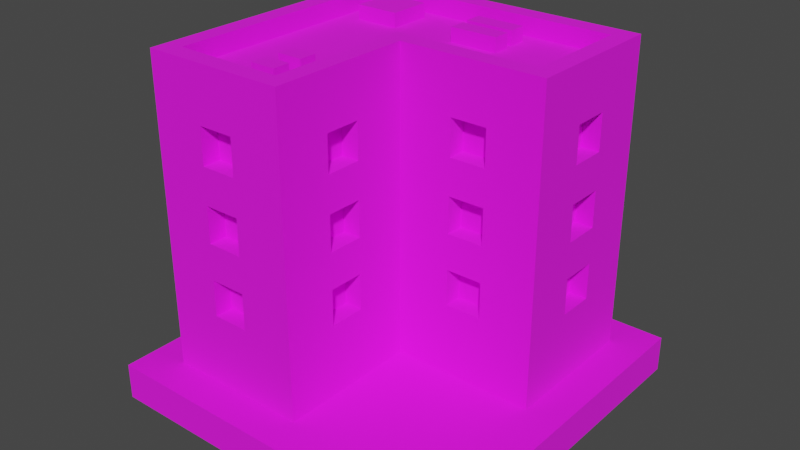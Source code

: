 # Source: Building_3_Base_Extra_Blue_.blend  (saved by Blender 3.3.6; exported with 4.5.12 LTS)
import bpy
from mathutils import Matrix  # noqa: F401  (used for matrix-valued properties, if any)

bpy.ops.wm.read_factory_settings(use_empty=True)
scene = bpy.context.scene
scene.name = 'Scene'

# ---- collections
col_collection = bpy.data.collections.new('Collection'); scene.collection.children.link(col_collection)

# ---- images (referenced by path relative to the original .blend; pixels are not part of the script)
import os
ASSET_DIR = os.environ.get("B2B_ASSET_DIR", "")  # directory of the original .blend (textures are referenced by path, not embedded)
HERE = os.path.dirname(os.path.abspath(__file__))  # packed textures are extracted next to this script under _unpacked/

def load_image(name, relpath, width, height, colorspace="sRGB"):
    """Load a texture the original file referenced (path relative to the .blend, or extracted next to this script)."""
    p = next((c for c in (os.path.join(HERE, relpath), os.path.join(ASSET_DIR, relpath)) if relpath and os.path.exists(c)), "")
    if p:
        img = bpy.data.images.load(p, check_existing=True)
        img.name = name
    else:  # same state as the original file: an image datablock whose file is absent (Cycles renders it pink)
        img = bpy.data.images.new(name, width, height)
        img.source = "FILE"
        img.filepath = "//" + (relpath or name)
    img.colorspace_settings.name = colorspace
    return img
img_color_png = load_image('Color.png', 'Color.png', 1024, 1024, 'sRGB')

# ---- materials (node trees are filled in below, after node groups)
mat_texture = bpy.data.materials.new('Texture')
mat_texture.use_transparent_shadow = False

# ---- material node trees
mat_texture.use_nodes = True; mat_texture.node_tree.nodes.clear()
_N = mat_texture.node_tree.nodes; _L = mat_texture.node_tree.links
n0 = _N.new('ShaderNodeBsdfPrincipled'); n0.name = 'Principled BSDF'; n0.location = (10, 300)
n0.distribution = 'GGX'
n0.subsurface_method = 'RANDOM_WALK_SKIN'
n0.inputs[2].default_value = 1.0
n0.inputs[3].default_value = 1.45
n0.inputs[27].default_value = (0.0, 0.0, 0.0, 1.0)
n0.inputs[28].default_value = 1.0
n1 = _N.new('ShaderNodeOutputMaterial'); n1.name = 'Material Output'; n1.location = (300, 300)
n2 = _N.new('ShaderNodeTexImage'); n2.name = 'Image Texture'; n2.location = (-280, 280)
n2.image = img_color_png
_L.new(n0.outputs[0], n1.inputs[0])
_L.new(n2.outputs[0], n0.inputs[0])
n1.is_active_output = True

# ---- world
world_world = bpy.data.worlds.new('World'); scene.world = world_world
world_world.use_nodes = True; world_world.node_tree.nodes.clear()
_N = world_world.node_tree.nodes; _L = world_world.node_tree.links
n0 = _N.new('ShaderNodeOutputWorld'); n0.name = 'World Output'; n0.location = (300, 300)
n1 = _N.new('ShaderNodeBackground'); n1.name = 'Background'; n1.location = (10, 300)
n1.inputs[0].default_value = (0.05088, 0.05088, 0.05088, 1.0)
_L.new(n1.outputs[0], n0.inputs[0])
n0.is_active_output = True
world_world.color = (0.05088, 0.05088, 0.05088)
world_world.use_sun_shadow = False
world_world.sun_shadow_jitter_overblur = 0.0

# ---- meshes
me_cube_057 = bpy.data.meshes.new('Cube.057')
me_cube_057.from_pydata([(-1.058, -1.057, 0.2645), (-0.1323, 0.9256, 1.851), (-0.1323, 0.9256, 2.115), (-0.9255, -0.9251, 2.38), (-1.058, 1.058, 0.2645), (-0.9255, 0.1324, 1.851), (0.1321, 0.9256, 1.851), (-0.9255, 0.1324, 2.115), (-0.9255, 0.9256, 2.38), (0.1321, 0.9256, 2.115), (1.057, 1.058, 0.2645), (0.9252, 0.9256, 2.38), (0.5286, 0.9256, 1.851), (-0.0001333, 1.058, 0.2645), (-0.9255, -0.132, 1.851), (0.5286, 0.9256, 2.115), (-0.9255, -0.132, 2.115), (-0.0001333, 0.9256, 2.38), (-0.0001333, -1.057, 0.2645), (0.793, 0.9256, 1.851), (0.793, 0.9256, 2.115), (-0.1323, -0.9251, 2.38), (-1.058, 0.000218, 0.2645), (-0.9255, -0.5286, 1.851), (-0.9255, -0.5286, 2.115), (-0.1323, 0.9256, 1.322), (-0.9255, 0.000218, 2.38), (-0.1323, 0.9256, 1.586), (1.057, 0.000218, 0.2645), (0.9252, 0.1324, 2.38), (0.1321, 0.9256, 1.322), (-0.9255, -0.7929, 1.851), (-0.1323, 0.1324, 2.38), (0.1321, 0.9256, 1.586), (-0.0001333, 0.000218, 0.2645), (-0.9255, -0.7929, 2.115), (-1.058, 0.000218, 2.38), (0.5286, 0.9256, 1.322), (0.5286, 0.9256, 1.586), (-1.058, 1.058, 2.38), (-0.9255, 0.1324, 1.322), (-0.0001333, 1.058, 2.38), (1.057, 1.058, 2.38), (0.793, 0.9256, 1.322), (0.793, 0.9256, 1.586), (-0.9255, 0.1324, 1.586), (-0.0001333, -1.057, 2.38), (-1.058, -1.057, 2.38), (-0.1323, -0.3964, 1.851), (0.9252, 0.6612, 1.851), (-0.1323, 0.9256, 0.7932), (0.9252, 0.6612, 2.115), (0.3964, 0.1324, 1.851), (-0.9255, -0.132, 1.322), (0.3964, 0.1324, 2.115), (0.9252, 0.3968, 1.851), (-0.1323, -0.3964, 2.115), (0.9252, 0.3968, 2.115), (-0.1323, 0.9256, 1.058), (-0.6611, -0.9251, 1.851), (0.6608, 0.1324, 1.851), (0.9252, 0.6612, 1.322), (-0.0001333, 0.000218, 2.38), (0.9252, 0.6612, 1.586), (0.6608, 0.1324, 2.115), (-0.1323, -0.6608, 1.851), (-0.1323, -0.6608, 2.115), (0.9252, 0.3968, 1.322), (-0.6611, -0.9251, 2.115), (0.9252, 0.3968, 1.586), (-0.9255, -0.132, 1.586), (0.3964, 0.1324, 1.322), (0.9252, 0.6612, 0.7932), (1.057, 0.000218, 2.38), (0.3964, 0.1324, 1.586), (0.9252, 0.6612, 1.058), (-0.1323, -0.3964, 1.322), (-0.3967, -0.9251, 1.851), (0.9252, 0.3968, 0.7932), (0.6608, 0.1324, 1.322), (-0.1323, -0.3964, 1.586), (0.9252, 0.3968, 1.058), (0.6608, 0.1324, 1.586), (-1.058, 0.000218, 2.512), (0.1321, 0.9256, 0.7932), (-0.3967, -0.9251, 2.115), (0.3964, 0.1324, 0.7932), (-0.1323, -0.6608, 1.322), (0.3964, 0.1324, 1.058), (0.1321, 0.9256, 1.058), (-1.058, 1.058, 2.512), (-0.1323, -0.6608, 1.586), (-0.6611, -0.9251, 1.322), (0.6608, 0.1324, 0.7932), (-0.9255, -0.5286, 1.322), (0.6608, 0.1324, 1.058), (-0.6611, -0.9251, 1.586), (-0.1323, -0.3964, 0.7932), (-0.1323, -0.3964, 1.058), (-0.0001333, 1.058, 2.512), (-0.9255, -0.5286, 1.586), (0.5286, 0.9256, 0.7932), (-0.1323, -0.6608, 0.7932), (-0.3967, -0.9251, 1.322), (-0.1323, -0.6608, 1.058), (1.057, 1.058, 2.512), (0.5286, 0.9256, 1.058), (-0.3967, -0.9251, 1.586), (-0.0001333, -1.057, 2.512), (-1.058, -1.057, 2.512), (-0.6611, -0.9251, 0.7932), (0.793, 0.9256, 0.7932), (-0.9255, -0.7929, 1.322), (-0.6611, -0.9251, 1.058), (0.793, 0.9256, 1.058), (-0.0001333, 0.000218, 2.512), (1.057, 0.000218, 2.512), (-0.3967, -0.9251, 0.7932), (-0.9255, -0.7929, 1.586), (-0.3967, -0.9251, 1.058), (-0.9255, 0.000218, 2.512), (-0.7933, 0.9256, 1.851), (-0.9255, 0.9256, 2.512), (-0.7933, 0.9256, 2.115), (-0.0001333, 0.9256, 2.512), (-0.9255, 0.1324, 0.7932), (-0.9255, 0.1324, 1.058), (-0.5289, 0.9256, 1.851), (0.9252, 0.9256, 2.512), (-0.5289, 0.9256, 2.115), (-0.1323, -0.9251, 2.512), (-0.9255, -0.9251, 2.512), (-0.9255, -0.132, 0.7932), (-0.7933, 0.9256, 1.322), (-0.1323, 0.1324, 2.512), (-0.7933, 0.9256, 1.586), (0.9252, 0.1324, 2.512), (-0.9255, -0.132, 1.058), (-0.5289, 0.9256, 1.322), (-0.9255, -0.5286, 0.7932), (-0.9255, -0.5286, 1.058), (-0.5289, 0.9256, 1.586), (-0.9255, -0.7929, 0.7932), (-0.9255, -0.7929, 1.058), (-0.9255, 0.7934, 1.851), (-0.7933, 0.9256, 0.7932), (-0.7933, 0.9256, 1.058), (-0.9255, 0.7934, 2.115), (-0.9255, 0.529, 1.851), (-0.9255, 0.529, 2.115), (-0.5289, 0.9256, 0.7932), (-0.9255, 0.7934, 1.322), (-0.9255, 0.7934, 1.586), (-0.5289, 0.9256, 1.058), (-0.9255, 0.529, 1.322), (-0.9255, 0.529, 1.586), (-0.9255, 0.7934, 0.7932), (-0.9255, 0.7934, 1.058), (-0.9255, 0.529, 0.7932), (-0.9255, 0.529, 1.058), (-1.058, 0.000218, 0.7932), (-1.058, 0.1324, 0.7932), (-1.058, 0.000218, 1.058), (-1.058, 0.1324, 1.058), (-1.058, 0.000218, 1.322), (-1.058, 0.1324, 1.322), (-1.058, 0.000218, 1.586), (-1.058, 0.1324, 1.586), (-1.058, 0.000218, 1.851), (-1.058, 0.1324, 1.851), (-1.058, 0.529, 1.851), (-1.058, 0.1324, 2.115), (-1.058, 0.529, 2.115), (-1.058, 0.7934, 1.851), (-1.058, 0.7934, 2.115), (-1.058, 0.529, 1.322), (-1.058, 0.529, 1.322), (-1.058, 0.529, 1.586), (-1.058, 0.000218, 2.115), (-1.058, 0.529, 0.7932), (-1.058, 0.529, 1.058), (-1.058, 0.7934, 1.586), (-1.058, 0.7934, 0.7932), (-1.058, 0.7934, 1.058), (-1.058, 0.7934, 1.322), (-1.058, -0.7929, 0.7932), (-1.058, -0.7929, 1.058), (-1.058, -0.7929, 1.322), (-1.058, -0.7929, 1.851), (-1.058, -0.7929, 1.586), (-1.058, -0.7929, 2.115), (-1.058, -0.5286, 1.322), (-1.058, -0.132, 2.115), (-1.058, -0.5286, 1.851), (-1.058, -0.5286, 2.115), (-1.058, -0.5286, 1.586), (-1.058, -0.5286, 0.7932), (-1.058, -0.132, 1.058), (-1.058, -0.132, 1.322), (-1.058, -0.5286, 1.058), (-1.058, -0.132, 0.7932), (-1.058, -0.132, 1.851), (-1.058, -0.132, 1.586), (-0.0001333, 1.058, 0.7932), (0.1321, 1.058, 0.7932), (-0.0001333, 1.058, 1.058), (0.1321, 1.058, 1.058), (-0.0001333, 1.058, 1.322), (0.1321, 1.058, 1.322), (-0.0001333, 1.058, 1.586), (0.1321, 1.058, 1.586), (-0.0001333, 1.058, 1.851), (0.1321, 1.058, 1.851), (-0.0001333, 1.058, 2.115), (0.5286, 1.058, 1.322), (0.5286, 1.058, 2.115), (0.1321, 1.058, 2.115), (0.6608, 1.058, 1.851), (0.6608, 1.058, 1.586), (0.793, 1.058, 1.851), (0.793, 1.058, 2.115), (0.5286, 1.058, 1.586), (0.5286, 1.058, 1.851), (0.5286, 1.058, 0.7932), (0.5286, 1.058, 1.058), (0.6608, 1.058, 1.058), (0.6608, 1.058, 1.322), (0.793, 1.058, 1.322), (0.793, 1.058, 1.586), (0.793, 1.058, 0.7932), (0.793, 1.058, 1.058), (-0.7933, 1.058, 0.7932), (-0.7933, 1.058, 1.058), (-0.7933, 1.058, 1.322), (-0.7933, 1.058, 1.851), (-0.7933, 1.058, 1.586), (-0.7933, 1.058, 2.115), (-0.5289, 1.058, 1.322), (-0.1323, 1.058, 2.115), (-0.5289, 1.058, 1.851), (-0.5289, 1.058, 2.115), (-0.5289, 1.058, 1.586), (-0.5289, 1.058, 0.7932), (-0.1323, 1.058, 1.058), (-0.1323, 1.058, 1.322), (-0.5289, 1.058, 1.058), (-0.1323, 1.058, 0.7932), (-0.1323, 1.058, 1.851), (-0.1323, 1.058, 1.586), (-0.6611, -1.057, 1.586), (-0.6611, -1.057, 1.851), (-0.6611, -1.057, 2.115), (-0.3967, -1.057, 1.058), (-0.3967, -1.057, 1.322), (-0.3967, -1.057, 1.851), (-0.3967, -1.057, 1.586), (-0.3967, -1.057, 2.115), (-0.6611, -1.057, 0.7932), (-0.6611, -1.057, 1.058), (-0.6611, -1.057, 1.322), (-0.3967, -1.057, 0.7932), (-0.0001333, -0.6608, 0.7932), (-0.0001333, -0.6608, 1.058), (-0.0001333, -0.6608, 1.322), (-0.0001333, -0.3964, 0.7932), (-0.0001333, -0.6608, 1.586), (-0.0001333, -0.6608, 1.851), (-0.0001333, -0.6608, 2.115), (-0.0001333, -0.3964, 1.058), (-0.0001333, -0.3964, 1.322), (-0.0001333, -0.3964, 1.851), (-0.0001333, -0.3964, 1.586), (-0.0001333, -0.3964, 2.115), (0.3964, 0.000218, 0.7932), (0.6608, 0.000218, 1.322), (0.6608, 0.000218, 0.7932), (0.6608, 0.000218, 1.058), (0.3964, 0.000218, 1.058), (0.3964, 0.000218, 1.322), (0.3964, 0.000218, 1.586), (0.3964, 0.000218, 1.851), (0.3964, 0.000218, 2.115), (0.6608, 0.000218, 2.115), (0.6608, 0.000218, 1.586), (0.6608, 0.000218, 1.851), (1.057, 0.3968, 1.586), (1.057, 0.3968, 1.851), (1.057, 0.3968, 2.115), (1.057, 0.6612, 1.058), (1.057, 0.6612, 1.322), (1.057, 0.6612, 1.851), (1.057, 0.6612, 1.586), (1.057, 0.6612, 2.115), (1.057, 0.3968, 0.7932), (1.057, 0.3968, 1.058), (1.057, 0.3968, 1.322), (1.057, 0.6612, 0.7932), (-0.2869, -0.7914, 2.35), (-0.2869, -0.7914, 2.482), (-0.4719, -0.7914, 2.35), (-0.4719, -0.7914, 2.482), (-0.2869, -0.6645, 2.35), (-0.2869, -0.6645, 2.482), (-0.4719, -0.6645, 2.35), (-0.4719, -0.6645, 2.482), (-0.2869, -0.5698, 2.35), (-0.2869, -0.5698, 2.482), (-0.4719, -0.5698, 2.35), (-0.4719, -0.5698, 2.482), (-0.2869, -0.4429, 2.35), (-0.2869, -0.4429, 2.482), (-0.4719, -0.4429, 2.35), (-0.4719, -0.4429, 2.482), (0.3485, 0.6864, 2.35), (0.3485, 0.6864, 2.482), (-0.003395, 0.6864, 2.35), (-0.003395, 0.6864, 2.482), (0.3485, 0.8133, 2.35), (0.3485, 0.8133, 2.482), (-0.003395, 0.8133, 2.35), (-0.003395, 0.8133, 2.482), (0.3537, 0.5053, 2.35), (0.3537, 0.5053, 2.482), (0.001831, 0.5053, 2.35), (0.001831, 0.5053, 2.482), (0.3537, 0.6322, 2.35), (0.3537, 0.6322, 2.482), (0.001831, 0.6322, 2.35), (0.001831, 0.6322, 2.482), (-0.4681, 0.5101, 2.35), (-0.4681, 0.5101, 2.482), (-0.7883, 0.5101, 2.35), (-0.7883, 0.5101, 2.482), (-0.4681, 0.8235, 2.35), (-0.4681, 0.8235, 2.482), (-0.7883, 0.8235, 2.35), (-0.7883, 0.8235, 2.482), (1.322, 1.322, 0.2644), (1.322, 1.322, 0.0), (1.322, -1.322, 0.2644), (1.322, -1.322, 0.0), (-1.322, 1.322, 0.2644), (-1.322, 1.322, 0.0), (-1.322, -1.322, 0.2644), (-1.322, -1.322, 0.0)], [], [(170, 173, 174, 39, 4, 22, 160, 161, 163, 162, 164, 165, 175, 176, 180, 179, 182, 183, 184, 181, 177), (36, 39, 174, 172, 170, 177, 175, 165, 167, 166, 168, 169, 171, 178), (180, 176, 184, 183), (228, 218, 217, 219, 220, 42, 10, 13, 203, 204, 206, 205, 207, 208, 210, 221, 214, 226, 225, 224, 223, 229, 230, 227), (222, 217, 218, 221, 210, 209, 211, 212, 216, 213, 41, 42, 220, 215), (230, 225, 226, 227), (255, 254, 250, 249), (250, 251, 47, 0, 18, 46, 256, 254, 255, 253, 252, 260, 257, 258, 259, 249), (259, 258, 252, 253), (256, 46, 47, 251), (280, 281, 62, 34, 28, 73, 282, 284, 283, 274, 276, 275, 273, 277, 278, 279), (282, 73, 62, 281), (278, 277, 276, 274), (283, 284, 280, 279), (263, 262, 268, 269), (266, 265, 271, 270), (266, 267, 46, 18, 34, 62, 272, 270, 271, 269, 268, 264, 261, 262, 263, 265), (272, 62, 46, 267), (234, 239, 240, 236, 39, 41, 213, 238, 247, 211, 209, 248, 244, 207, 205, 243, 246, 242, 245, 232, 233, 237, 241, 235), (246, 203, 13, 4, 39, 236, 234, 235, 233, 232, 231, 242), (286, 285, 291, 290), (73, 28, 10, 42, 292, 290, 291, 289, 288, 296, 293, 294, 295, 285, 286, 287), (288, 289, 295, 294), (292, 42, 73, 287), (200, 160, 22, 0, 47, 190, 188, 189, 187, 186, 185, 196), (162, 197, 200, 196, 199, 186, 187, 191, 195, 189, 188, 193, 194, 190, 47, 36, 178, 192, 201, 168, 166, 202, 198, 164), (32, 29, 11, 17, 8, 26, 3, 21), (90, 83, 109, 131, 120, 122), (29, 32, 134, 136), (41, 39, 90, 99), (134, 130, 108, 115), (11, 29, 136, 128), (130, 131, 109, 108), (36, 47, 109, 83), (39, 36, 83, 90), (124, 122, 8, 17, 11, 128), (128, 136, 116, 105), (136, 134, 115, 116), (99, 90, 122, 124, 128, 105), (73, 42, 105, 116), (46, 62, 115, 108), (42, 41, 99, 105), (21, 3, 131, 130), (62, 73, 116, 115), (32, 21, 130, 134), (47, 46, 108, 109), (120, 131, 3, 26, 8, 122), (5, 7, 171, 169), (5, 14, 16, 7), (16, 14, 201, 192), (168, 201, 14, 5, 169), (178, 171, 7, 16, 192), (23, 24, 194, 193), (23, 31, 35, 24), (35, 31, 188, 190), (31, 23, 193, 188), (24, 35, 190, 194), (40, 45, 167, 165), (40, 53, 70, 45), (70, 53, 198, 202), (164, 198, 53, 40, 165), (166, 167, 45, 70, 202), (94, 100, 195, 191), (94, 112, 118, 100), (118, 112, 187, 189), (112, 94, 191, 187), (100, 118, 189, 195), (125, 126, 163, 161), (125, 132, 137, 126), (137, 132, 200, 197), (160, 200, 132, 125, 161), (162, 163, 126, 137, 197), (139, 140, 199, 196), (139, 142, 143, 140), (143, 142, 185, 186), (185, 142, 139, 196), (140, 143, 186, 199), (144, 147, 174, 173), (144, 148, 149, 147), (149, 148, 170, 172), (148, 144, 173, 170), (147, 149, 172, 174), (151, 152, 181, 184), (151, 154, 155, 152), (155, 154, 175, 177), (176, 175, 154, 151, 184), (152, 155, 177, 181), (156, 157, 183, 182), (156, 158, 159, 157), (159, 158, 179, 180), (158, 156, 182, 179), (157, 159, 180, 183), (238, 2, 1, 247), (212, 6, 9, 216), (6, 1, 2, 9), (247, 1, 6, 212, 211), (213, 216, 9, 2, 238), (215, 15, 12, 222), (219, 19, 20, 220), (19, 12, 15, 20), (222, 12, 19, 219, 217), (20, 15, 215, 220), (248, 27, 25, 244), (208, 30, 33, 210), (30, 25, 27, 33), (244, 25, 30, 208, 207), (209, 210, 33, 27, 248), (221, 38, 37, 214), (227, 43, 44, 228), (43, 37, 38, 44), (214, 37, 43, 227, 226), (218, 228, 44, 38, 221), (243, 58, 50, 246), (204, 84, 89, 206), (84, 50, 58, 89), (246, 50, 84, 204, 203), (205, 206, 89, 58, 243), (224, 106, 101, 223), (229, 111, 114, 230), (111, 101, 106, 114), (223, 101, 111, 229), (225, 230, 114, 106, 224), (236, 123, 121, 234), (239, 127, 129, 240), (127, 121, 123, 129), (234, 121, 127, 239), (129, 123, 236, 240), (235, 135, 133, 233), (237, 138, 141, 241), (138, 133, 135, 141), (233, 133, 138, 237), (141, 135, 235, 241), (232, 146, 145, 231), (242, 150, 153, 245), (150, 145, 146, 153), (231, 145, 150, 242), (153, 146, 232, 245), (59, 68, 251, 250), (59, 77, 85, 68), (85, 77, 254, 256), (254, 77, 59, 250), (251, 68, 85, 256), (92, 96, 249, 259), (92, 103, 107, 96), (107, 103, 253, 255), (253, 103, 92, 259), (249, 96, 107, 255), (110, 113, 258, 257), (110, 117, 119, 113), (119, 117, 260, 252), (260, 117, 110, 257), (258, 113, 119, 252), (272, 56, 48, 270), (266, 65, 66, 267), (65, 48, 56, 66), (270, 48, 65, 266), (267, 66, 56, 272), (271, 80, 76, 269), (263, 87, 91, 265), (87, 76, 80, 91), (269, 76, 87, 263), (265, 91, 80, 271), (268, 98, 97, 264), (261, 102, 104, 262), (102, 97, 98, 104), (264, 97, 102, 261), (262, 104, 98, 268), (52, 54, 281, 280), (52, 60, 64, 54), (64, 60, 284, 282), (284, 60, 52, 280), (281, 54, 64, 282), (71, 74, 279, 278), (71, 79, 82, 74), (82, 79, 274, 283), (274, 79, 71, 278), (279, 74, 82, 283), (86, 88, 277, 273), (86, 93, 95, 88), (95, 93, 275, 276), (275, 93, 86, 273), (88, 95, 276, 277), (292, 51, 49, 290), (286, 55, 57, 287), (55, 49, 51, 57), (290, 49, 55, 286), (287, 57, 51, 292), (291, 63, 61, 289), (295, 67, 69, 285), (67, 61, 63, 69), (289, 61, 67, 295), (285, 69, 63, 291), (288, 75, 72, 296), (293, 78, 81, 294), (78, 72, 75, 81), (296, 72, 78, 293), (294, 81, 75, 288), (297, 298, 300, 299), (299, 300, 304, 303), (303, 304, 302, 301), (301, 302, 298, 297), (304, 300, 298, 302), (305, 306, 308, 307), (307, 308, 312, 311), (311, 312, 310, 309), (309, 310, 306, 305), (312, 308, 306, 310), (313, 314, 316, 315), (315, 316, 320, 319), (319, 320, 318, 317), (317, 318, 314, 313), (320, 316, 314, 318), (321, 322, 324, 323), (323, 324, 328, 327), (327, 328, 326, 325), (325, 326, 322, 321), (328, 324, 322, 326), (329, 330, 332, 331), (331, 332, 336, 335), (335, 336, 334, 333), (333, 334, 330, 329), (336, 332, 330, 334), (337, 341, 343, 339), (340, 339, 343, 344), (344, 343, 341, 342), (338, 337, 339, 340), (342, 341, 337, 338)])
_uv = me_cube_057.uv_layers.new(name='UVMap')
_uv.uv.foreach_set('vector', [0.583, 0.9061, 0.583, 0.9061, 0.5831, 0.9061, 0.5831, 0.9061, 0.5829, 0.9061, 0.5829, 0.906, 0.583, 0.906, 0.583, 0.906, 0.583, 0.906, 0.583, 0.906, 0.583, 0.906, 0.583, 0.906, 0.583, 0.9061, 0.583, 0.9061, 0.583, 0.9061, 0.583, 0.9061, 0.583, 0.9061, 0.583, 0.9061, 0.583, 0.9061, 0.583, 0.9061, 0.583, 0.9061, 0.5831, 0.906, 0.5831, 0.9061, 0.5831, 0.9061, 0.5831, 0.9061, 0.583, 0.9061, 0.583, 0.9061, 0.583, 0.9061, 0.583, 0.906, 0.583, 0.906, 0.583, 0.906, 0.583, 0.906, 0.583, 0.906, 0.5831, 0.906, 0.5831, 0.906, 0.583, 0.9061, 0.583, 0.9061, 0.583, 0.9061, 0.583, 0.9061, 0.583, 0.9062, 0.583, 0.9062, 0.583, 0.9062, 0.583, 0.9062, 0.5831, 0.9062, 0.5831, 0.9062, 0.5829, 0.9062, 0.5829, 0.9062, 0.583, 0.9062, 0.583, 0.9062, 0.583, 0.9062, 0.583, 0.9062, 0.583, 0.9062, 0.583, 0.9062, 0.583, 0.9062, 0.583, 0.9062, 0.583, 0.9062, 0.583, 0.9062, 0.583, 0.9062, 0.583, 0.9062, 0.583, 0.9062, 0.583, 0.9062, 0.583, 0.9062, 0.583, 0.9062, 0.583, 0.9062, 0.583, 0.9062, 0.583, 0.9062, 0.583, 0.9062, 0.583, 0.9062, 0.583, 0.9062, 0.583, 0.9062, 0.583, 0.9062, 0.5831, 0.9062, 0.5831, 0.9062, 0.5831, 0.9062, 0.5831, 0.9062, 0.5831, 0.9062, 0.5831, 0.9062, 0.583, 0.9062, 0.583, 0.9062, 0.583, 0.9062, 0.583, 0.9062, 0.583, 0.9065, 0.583, 0.9065, 0.583, 0.9065, 0.583, 0.9065, 0.583, 0.9065, 0.5831, 0.9065, 0.5831, 0.9065, 0.5829, 0.9065, 0.5829, 0.9065, 0.5831, 0.9065, 0.5831, 0.9065, 0.583, 0.9065, 0.583, 0.9065, 0.583, 0.9065, 0.583, 0.9065, 0.583, 0.9065, 0.583, 0.9065, 0.583, 0.9065, 0.583, 0.9065, 0.583, 0.9065, 0.583, 0.9065, 0.583, 0.9065, 0.583, 0.9065, 0.583, 0.9065, 0.5831, 0.9065, 0.5831, 0.9065, 0.5831, 0.9065, 0.5831, 0.9065, 0.5831, 0.9063, 0.5831, 0.9063, 0.5831, 0.9063, 0.5829, 0.9063, 0.5829, 0.9063, 0.5831, 0.9063, 0.5831, 0.9063, 0.5831, 0.9063, 0.583, 0.9063, 0.583, 0.9063, 0.583, 0.9063, 0.583, 0.9063, 0.583, 0.9063, 0.583, 0.9063, 0.583, 0.9063, 0.583, 0.9063, 0.5831, 0.9063, 0.5831, 0.9063, 0.5831, 0.9063, 0.5831, 0.9063, 0.583, 0.9063, 0.583, 0.9063, 0.583, 0.9063, 0.583, 0.9063, 0.583, 0.9063, 0.5831, 0.9063, 0.5831, 0.9063, 0.583, 0.9063, 0.583, 0.9064, 0.583, 0.9064, 0.583, 0.9064, 0.583, 0.9064, 0.5831, 0.9064, 0.583, 0.9064, 0.583, 0.9064, 0.5831, 0.9064, 0.5831, 0.9064, 0.5831, 0.9064, 0.5831, 0.9065, 0.5829, 0.9065, 0.5829, 0.9063, 0.5831, 0.9063, 0.5831, 0.9064, 0.5831, 0.9064, 0.583, 0.9064, 0.583, 0.9064, 0.583, 0.9064, 0.583, 0.9064, 0.583, 0.9064, 0.583, 0.9064, 0.583, 0.9064, 0.583, 0.9064, 0.5831, 0.9064, 0.5831, 0.9063, 0.5831, 0.9065, 0.5831, 0.9064, 0.583, 0.9061, 0.583, 0.9061, 0.5831, 0.9061, 0.5831, 0.9061, 0.5831, 0.9061, 0.5831, 0.9062, 0.5831, 0.9062, 0.5831, 0.9062, 0.583, 0.9062, 0.583, 0.9062, 0.583, 0.9062, 0.583, 0.9062, 0.583, 0.9062, 0.583, 0.9062, 0.583, 0.9062, 0.583, 0.9062, 0.583, 0.9062, 0.583, 0.9061, 0.583, 0.9061, 0.583, 0.9061, 0.583, 0.9061, 0.583, 0.9061, 0.583, 0.9061, 0.583, 0.9061, 0.583, 0.9062, 0.583, 0.9062, 0.5829, 0.9062, 0.5829, 0.9061, 0.5831, 0.9061, 0.5831, 0.9061, 0.583, 0.9061, 0.583, 0.9061, 0.583, 0.9061, 0.583, 0.9061, 0.583, 0.9061, 0.583, 0.9061, 0.583, 0.9063, 0.583, 0.9063, 0.583, 0.9063, 0.583, 0.9063, 0.5831, 0.9063, 0.5829, 0.9063, 0.5829, 0.9062, 0.5831, 0.9062, 0.5831, 0.9063, 0.583, 0.9063, 0.583, 0.9063, 0.583, 0.9063, 0.583, 0.9063, 0.583, 0.9063, 0.583, 0.9063, 0.583, 0.9063, 0.583, 0.9063, 0.583, 0.9063, 0.583, 0.9063, 0.5831, 0.9063, 0.583, 0.9063, 0.583, 0.9063, 0.583, 0.9063, 0.583, 0.9063, 0.5831, 0.9063, 0.5831, 0.9062, 0.5831, 0.9063, 0.5831, 0.9063, 0.583, 0.906, 0.583, 0.906, 0.5829, 0.906, 0.5829, 0.906, 0.5831, 0.906, 0.5831, 0.906, 0.583, 0.906, 0.583, 0.906, 0.583, 0.906, 0.583, 0.906, 0.583, 0.906, 0.583, 0.906, 0.583, 0.906, 0.583, 0.906, 0.583, 0.906, 0.583, 0.906, 0.583, 0.906, 0.583, 0.906, 0.583, 0.906, 0.583, 0.906, 0.583, 0.906, 0.583, 0.906, 0.583, 0.906, 0.583, 0.906, 0.5831, 0.906, 0.5831, 0.906, 0.5831, 0.906, 0.5831, 0.906, 0.5831, 0.906, 0.5831, 0.906, 0.583, 0.906, 0.583, 0.906, 0.583, 0.906, 0.583, 0.906, 0.583, 0.906, 0.583, 0.906, 0.2085, 0.6816, 0.2085, 0.6816, 0.2085, 0.6816, 0.2085, 0.6816, 0.2085, 0.6816, 0.2085, 0.6817, 0.2085, 0.6817, 0.2085, 0.6817, 0.6197, 0.9854, 0.6197, 0.9854, 0.6197, 0.9854, 0.6197, 0.9854, 0.6197, 0.9854, 0.6197, 0.9854, 0.6197, 0.9854, 0.6197, 0.9854, 0.6197, 0.9854, 0.6197, 0.9854, 0.6197, 0.9853, 0.6197, 0.9853, 0.6197, 0.9853, 0.6197, 0.9853, 0.6197, 0.9854, 0.6197, 0.9854, 0.6197, 0.9854, 0.6197, 0.9854, 0.6197, 0.9854, 0.6197, 0.9854, 0.6197, 0.9854, 0.6197, 0.9854, 0.6197, 0.9854, 0.6197, 0.9854, 0.6197, 0.9854, 0.6197, 0.9854, 0.6197, 0.9853, 0.6197, 0.9853, 0.6197, 0.9853, 0.6197, 0.9853, 0.6197, 0.9853, 0.6197, 0.9853, 0.6197, 0.9853, 0.6197, 0.9853, 0.6197, 0.9854, 0.6197, 0.9854, 0.6197, 0.9854, 0.6197, 0.9854, 0.6197, 0.9854, 0.6197, 0.9854, 0.6197, 0.9854, 0.6197, 0.9854, 0.6197, 0.9854, 0.6197, 0.9854, 0.6197, 0.9854, 0.6197, 0.9854, 0.6197, 0.9854, 0.6197, 0.9854, 0.6197, 0.9854, 0.6197, 0.9854, 0.6197, 0.9854, 0.6197, 0.9854, 0.6197, 0.9854, 0.6197, 0.9854, 0.6197, 0.9854, 0.6197, 0.9854, 0.6197, 0.9854, 0.6197, 0.9854, 0.6197, 0.9854, 0.6197, 0.9854, 0.6197, 0.9854, 0.6197, 0.9854, 0.6197, 0.9854, 0.6197, 0.9853, 0.6197, 0.9853, 0.6197, 0.9854, 0.6197, 0.9854, 0.6197, 0.9854, 0.6197, 0.9854, 0.6197, 0.9854, 0.6197, 0.9854, 0.6197, 0.9854, 0.6197, 0.9854, 0.6197, 0.9854, 0.6197, 0.9854, 0.6197, 0.9854, 0.6197, 0.9854, 0.6197, 0.9854, 0.6197, 0.9854, 0.6197, 0.9854, 0.6197, 0.9854, 0.6197, 0.9854, 0.6197, 0.9854, 0.6197, 0.9854, 0.6197, 0.9854, 0.6197, 0.9854, 0.6197, 0.9854, 0.6197, 0.9854, 0.5829, 0.9061, 0.5831, 0.906, 0.5831, 0.906, 0.5829, 0.9061, 0.8174, 0.7394, 0.8174, 0.7394, 0.8175, 0.7394, 0.8175, 0.7394, 0.5831, 0.9062, 0.5829, 0.9064, 0.5829, 0.9064, 0.5831, 0.9062, 0.5829, 0.9063, 0.5829, 0.9063, 0.5829, 0.9062, 0.5828, 0.9062, 0.5828, 0.9063, 0.5831, 0.9063, 0.5832, 0.9063, 0.5832, 0.9062, 0.5831, 0.9062, 0.5831, 0.9063, 0.5829, 0.9061, 0.5831, 0.906, 0.5831, 0.906, 0.5829, 0.9061, 0.8174, 0.7394, 0.8174, 0.7394, 0.8175, 0.7394, 0.8175, 0.7394, 0.5831, 0.9062, 0.5829, 0.9064, 0.5829, 0.9064, 0.5831, 0.9062, 0.5829, 0.9062, 0.5828, 0.9062, 0.5828, 0.9063, 0.5829, 0.9063, 0.5832, 0.9062, 0.5831, 0.9062, 0.5831, 0.9063, 0.5832, 0.9063, 0.5829, 0.9061, 0.5831, 0.906, 0.5831, 0.906, 0.5829, 0.9061, 0.8174, 0.7394, 0.8174, 0.7394, 0.8175, 0.7394, 0.8175, 0.7394, 0.5831, 0.9062, 0.5829, 0.9064, 0.5829, 0.9064, 0.5831, 0.9062, 0.5829, 0.9063, 0.5829, 0.9063, 0.5829, 0.9062, 0.5828, 0.9062, 0.5828, 0.9063, 0.5831, 0.9063, 0.5832, 0.9063, 0.5832, 0.9062, 0.5831, 0.9062, 0.5831, 0.9063, 0.5829, 0.9061, 0.5831, 0.906, 0.5831, 0.906, 0.5829, 0.9061, 0.8174, 0.7394, 0.8174, 0.7394, 0.8175, 0.7394, 0.8175, 0.7394, 0.5831, 0.9062, 0.5829, 0.9064, 0.5829, 0.9064, 0.5831, 0.9062, 0.5829, 0.9062, 0.5828, 0.9062, 0.5828, 0.9063, 0.5829, 0.9063, 0.5832, 0.9062, 0.5831, 0.9062, 0.5831, 0.9063, 0.5832, 0.9063, 0.5829, 0.9061, 0.5831, 0.906, 0.5831, 0.906, 0.5829, 0.9061, 0.8174, 0.7394, 0.8174, 0.7394, 0.8175, 0.7394, 0.8175, 0.7394, 0.5831, 0.9062, 0.5829, 0.9064, 0.5829, 0.9064, 0.5831, 0.9062, 0.5829, 0.9063, 0.5829, 0.9063, 0.5829, 0.9062, 0.5828, 0.9062, 0.5828, 0.9063, 0.5831, 0.9063, 0.5832, 0.9063, 0.5832, 0.9062, 0.5831, 0.9062, 0.5831, 0.9063, 0.5829, 0.9061, 0.5831, 0.906, 0.5831, 0.906, 0.5829, 0.9061, 0.8174, 0.7394, 0.8174, 0.7394, 0.8175, 0.7394, 0.8175, 0.7394, 0.5831, 0.9062, 0.5829, 0.9064, 0.5829, 0.9064, 0.5831, 0.9062, 0.5829, 0.9063, 0.5829, 0.9062, 0.5828, 0.9062, 0.5828, 0.9063, 0.5832, 0.9062, 0.5831, 0.9062, 0.5831, 0.9063, 0.5832, 0.9063, 0.5829, 0.9061, 0.5831, 0.906, 0.5831, 0.906, 0.5829, 0.9061, 0.8174, 0.7394, 0.8174, 0.7394, 0.8175, 0.7394, 0.8175, 0.7394, 0.5831, 0.9062, 0.5829, 0.9064, 0.5829, 0.9064, 0.5831, 0.9062, 0.5829, 0.9062, 0.5828, 0.9062, 0.5828, 0.9063, 0.5829, 0.9063, 0.5832, 0.9062, 0.5831, 0.9062, 0.5831, 0.9063, 0.5832, 0.9063, 0.5829, 0.9061, 0.5831, 0.906, 0.5831, 0.906, 0.5829, 0.9061, 0.8174, 0.7394, 0.8174, 0.7394, 0.8175, 0.7394, 0.8175, 0.7394, 0.5831, 0.9062, 0.5829, 0.9064, 0.5829, 0.9064, 0.5831, 0.9062, 0.5829, 0.9063, 0.5829, 0.9063, 0.5829, 0.9062, 0.5828, 0.9062, 0.5828, 0.9063, 0.5832, 0.9062, 0.5831, 0.9062, 0.5831, 0.9063, 0.5832, 0.9063, 0.5829, 0.9061, 0.5831, 0.906, 0.5831, 0.906, 0.5829, 0.9061, 0.8174, 0.7394, 0.8174, 0.7394, 0.8175, 0.7394, 0.8175, 0.7394, 0.5831, 0.9062, 0.5829, 0.9064, 0.5829, 0.9064, 0.5831, 0.9062, 0.5829, 0.9062, 0.5828, 0.9062, 0.5828, 0.9063, 0.5829, 0.9063, 0.5832, 0.9062, 0.5831, 0.9062, 0.5831, 0.9063, 0.5832, 0.9063, 0.5831, 0.906, 0.5831, 0.906, 0.5829, 0.906, 0.5829, 0.906, 0.5829, 0.9063, 0.5829, 0.9064, 0.5831, 0.9064, 0.5831, 0.9063, 0.8174, 0.7394, 0.8174, 0.7395, 0.8175, 0.7395, 0.8175, 0.7394, 0.5828, 0.9063, 0.5828, 0.9064, 0.5829, 0.9064, 0.5829, 0.9063, 0.5829, 0.9063, 0.5831, 0.9063, 0.5831, 0.9063, 0.5831, 0.9064, 0.5832, 0.9064, 0.5832, 0.9063, 0.5831, 0.906, 0.5831, 0.906, 0.5829, 0.906, 0.5829, 0.906, 0.5829, 0.9063, 0.5829, 0.9064, 0.5831, 0.9064, 0.5831, 0.9063, 0.8174, 0.7394, 0.8174, 0.7395, 0.8175, 0.7395, 0.8175, 0.7394, 0.5828, 0.9063, 0.5828, 0.9064, 0.5829, 0.9064, 0.5829, 0.9063, 0.5829, 0.9063, 0.5831, 0.9064, 0.5832, 0.9064, 0.5832, 0.9063, 0.5831, 0.9063, 0.5831, 0.906, 0.5831, 0.906, 0.5829, 0.906, 0.5829, 0.906, 0.5829, 0.9063, 0.5829, 0.9064, 0.5831, 0.9064, 0.5831, 0.9063, 0.8174, 0.7394, 0.8174, 0.7395, 0.8175, 0.7395, 0.8175, 0.7394, 0.5828, 0.9063, 0.5828, 0.9064, 0.5829, 0.9064, 0.5829, 0.9063, 0.5829, 0.9063, 0.5831, 0.9063, 0.5831, 0.9063, 0.5831, 0.9064, 0.5832, 0.9064, 0.5832, 0.9063, 0.5831, 0.906, 0.5831, 0.906, 0.5829, 0.906, 0.5829, 0.906, 0.5829, 0.9063, 0.5829, 0.9064, 0.5831, 0.9064, 0.5831, 0.9063, 0.8174, 0.7394, 0.8174, 0.7395, 0.8175, 0.7395, 0.8175, 0.7394, 0.5828, 0.9063, 0.5828, 0.9064, 0.5829, 0.9064, 0.5829, 0.9063, 0.5829, 0.9063, 0.5831, 0.9063, 0.5831, 0.9063, 0.5831, 0.9064, 0.5832, 0.9064, 0.5832, 0.9063, 0.5831, 0.906, 0.5831, 0.906, 0.5829, 0.906, 0.5829, 0.906, 0.5829, 0.9063, 0.5829, 0.9064, 0.5831, 0.9064, 0.5831, 0.9063, 0.8174, 0.7394, 0.8174, 0.7395, 0.8175, 0.7395, 0.8175, 0.7394, 0.5828, 0.9063, 0.5828, 0.9064, 0.5829, 0.9064, 0.5829, 0.9063, 0.5829, 0.9063, 0.5831, 0.9063, 0.5831, 0.9063, 0.5831, 0.9064, 0.5832, 0.9064, 0.5832, 0.9063, 0.5831, 0.906, 0.5831, 0.906, 0.5829, 0.906, 0.5829, 0.906, 0.5829, 0.9063, 0.5829, 0.9064, 0.5831, 0.9064, 0.5831, 0.9063, 0.8174, 0.7394, 0.8174, 0.7395, 0.8175, 0.7395, 0.8175, 0.7394, 0.5828, 0.9063, 0.5828, 0.9064, 0.5829, 0.9064, 0.5829, 0.9063, 0.5831, 0.9063, 0.5831, 0.9063, 0.5831, 0.9064, 0.5832, 0.9064, 0.5832, 0.9063, 0.5831, 0.906, 0.5831, 0.906, 0.5829, 0.906, 0.5829, 0.906, 0.5829, 0.9063, 0.5829, 0.9064, 0.5831, 0.9064, 0.5831, 0.9063, 0.8174, 0.7394, 0.8174, 0.7395, 0.8175, 0.7395, 0.8175, 0.7394, 0.5828, 0.9063, 0.5828, 0.9064, 0.5829, 0.9064, 0.5829, 0.9063, 0.5831, 0.9064, 0.5832, 0.9064, 0.5832, 0.9063, 0.5831, 0.9063, 0.5831, 0.906, 0.5831, 0.906, 0.5829, 0.906, 0.5829, 0.906, 0.5829, 0.9063, 0.5829, 0.9064, 0.5831, 0.9064, 0.5831, 0.9063, 0.8174, 0.7394, 0.8174, 0.7395, 0.8175, 0.7395, 0.8175, 0.7394, 0.5828, 0.9063, 0.5828, 0.9064, 0.5829, 0.9064, 0.5829, 0.9063, 0.5831, 0.9064, 0.5832, 0.9064, 0.5832, 0.9063, 0.5831, 0.9063, 0.5831, 0.906, 0.5831, 0.906, 0.5829, 0.906, 0.5829, 0.906, 0.5829, 0.9063, 0.5829, 0.9064, 0.5831, 0.9064, 0.5831, 0.9063, 0.8174, 0.7394, 0.8174, 0.7395, 0.8175, 0.7395, 0.8175, 0.7394, 0.5828, 0.9063, 0.5828, 0.9064, 0.5829, 0.9064, 0.5829, 0.9063, 0.5831, 0.9064, 0.5832, 0.9064, 0.5832, 0.9063, 0.5831, 0.9063, 0.5829, 0.9061, 0.5831, 0.9061, 0.5831, 0.906, 0.5829, 0.906, 0.8174, 0.7394, 0.8174, 0.7394, 0.8175, 0.7394, 0.8175, 0.7394, 0.5831, 0.9062, 0.5829, 0.9062, 0.5829, 0.9063, 0.5831, 0.9063, 0.5829, 0.9063, 0.5829, 0.9062, 0.5828, 0.9062, 0.5828, 0.9063, 0.5832, 0.9063, 0.5832, 0.9062, 0.5831, 0.9062, 0.5831, 0.9063, 0.5829, 0.9061, 0.5831, 0.9061, 0.5831, 0.906, 0.5829, 0.906, 0.8174, 0.7394, 0.8174, 0.7394, 0.8175, 0.7394, 0.8175, 0.7394, 0.5831, 0.9062, 0.5829, 0.9062, 0.5829, 0.9063, 0.5831, 0.9063, 0.5829, 0.9063, 0.5829, 0.9062, 0.5828, 0.9062, 0.5828, 0.9063, 0.5832, 0.9063, 0.5832, 0.9062, 0.5831, 0.9062, 0.5831, 0.9063, 0.5829, 0.9061, 0.5831, 0.9061, 0.5831, 0.906, 0.5829, 0.906, 0.8174, 0.7394, 0.8174, 0.7394, 0.8175, 0.7394, 0.8175, 0.7394, 0.5831, 0.9062, 0.5829, 0.9062, 0.5829, 0.9063, 0.5831, 0.9063, 0.5829, 0.9063, 0.5829, 0.9062, 0.5828, 0.9062, 0.5828, 0.9063, 0.5832, 0.9063, 0.5832, 0.9062, 0.5831, 0.9062, 0.5831, 0.9063, 0.5831, 0.906, 0.5831, 0.906, 0.5829, 0.9061, 0.5829, 0.9061, 0.5829, 0.9064, 0.5829, 0.9064, 0.5831, 0.9062, 0.5831, 0.9062, 0.8174, 0.7395, 0.8174, 0.7395, 0.8175, 0.7394, 0.8175, 0.7394, 0.5828, 0.9063, 0.5828, 0.9064, 0.5829, 0.9064, 0.5829, 0.9063, 0.5831, 0.9063, 0.5831, 0.9064, 0.5832, 0.9064, 0.5832, 0.9063, 0.5831, 0.906, 0.5831, 0.906, 0.5829, 0.9061, 0.5829, 0.9061, 0.5829, 0.9064, 0.5829, 0.9064, 0.5831, 0.9062, 0.5831, 0.9062, 0.8174, 0.7395, 0.8174, 0.7395, 0.8175, 0.7394, 0.8175, 0.7394, 0.5828, 0.9063, 0.5828, 0.9064, 0.5829, 0.9064, 0.5829, 0.9063, 0.5831, 0.9063, 0.5831, 0.9064, 0.5832, 0.9064, 0.5832, 0.9063, 0.5831, 0.906, 0.5831, 0.906, 0.5829, 0.9061, 0.5829, 0.9061, 0.5829, 0.9064, 0.5829, 0.9064, 0.5831, 0.9062, 0.5831, 0.9062, 0.8174, 0.7395, 0.8174, 0.7395, 0.8175, 0.7394, 0.8175, 0.7394, 0.5828, 0.9063, 0.5828, 0.9064, 0.5829, 0.9064, 0.5829, 0.9063, 0.5831, 0.9063, 0.5831, 0.9064, 0.5832, 0.9064, 0.5832, 0.9063, 0.5829, 0.9061, 0.5831, 0.9061, 0.5831, 0.906, 0.5829, 0.906, 0.8174, 0.7394, 0.8174, 0.7394, 0.8175, 0.7394, 0.8175, 0.7394, 0.5831, 0.9062, 0.5829, 0.9062, 0.5829, 0.9063, 0.5831, 0.9063, 0.5829, 0.9063, 0.5829, 0.9062, 0.5828, 0.9062, 0.5828, 0.9063, 0.5832, 0.9063, 0.5832, 0.9062, 0.5831, 0.9062, 0.5831, 0.9063, 0.5829, 0.9061, 0.5831, 0.9061, 0.5831, 0.906, 0.5829, 0.906, 0.8174, 0.7394, 0.8174, 0.7394, 0.8175, 0.7394, 0.8175, 0.7394, 0.5831, 0.9062, 0.5829, 0.9062, 0.5829, 0.9063, 0.5831, 0.9063, 0.5829, 0.9063, 0.5829, 0.9062, 0.5828, 0.9062, 0.5828, 0.9063, 0.5832, 0.9063, 0.5832, 0.9062, 0.5831, 0.9062, 0.5831, 0.9063, 0.5829, 0.9061, 0.5831, 0.9061, 0.5831, 0.906, 0.5829, 0.906, 0.8174, 0.7394, 0.8174, 0.7394, 0.8175, 0.7394, 0.8175, 0.7394, 0.5831, 0.9062, 0.5829, 0.9062, 0.5829, 0.9063, 0.5831, 0.9063, 0.5829, 0.9063, 0.5829, 0.9062, 0.5828, 0.9062, 0.5828, 0.9063, 0.5832, 0.9062, 0.5831, 0.9062, 0.5831, 0.9063, 0.5832, 0.9063, 0.5831, 0.906, 0.5831, 0.906, 0.5829, 0.9061, 0.5829, 0.9061, 0.5829, 0.9064, 0.5829, 0.9064, 0.5831, 0.9062, 0.5831, 0.9062, 0.8174, 0.7395, 0.8174, 0.7395, 0.8175, 0.7394, 0.8175, 0.7394, 0.5828, 0.9063, 0.5828, 0.9064, 0.5829, 0.9064, 0.5829, 0.9063, 0.5831, 0.9063, 0.5831, 0.9064, 0.5832, 0.9064, 0.5832, 0.9063, 0.5831, 0.906, 0.5831, 0.906, 0.5829, 0.9061, 0.5829, 0.9061, 0.5829, 0.9064, 0.5829, 0.9064, 0.5831, 0.9062, 0.5831, 0.9062, 0.8174, 0.7395, 0.8174, 0.7395, 0.8175, 0.7394, 0.8175, 0.7394, 0.5828, 0.9063, 0.5828, 0.9064, 0.5829, 0.9064, 0.5829, 0.9063, 0.5831, 0.9063, 0.5831, 0.9064, 0.5832, 0.9064, 0.5832, 0.9063, 0.5831, 0.906, 0.5831, 0.906, 0.5829, 0.9061, 0.5829, 0.9061, 0.5829, 0.9064, 0.5829, 0.9064, 0.5831, 0.9062, 0.5831, 0.9062, 0.8174, 0.7395, 0.8174, 0.7395, 0.8175, 0.7394, 0.8175, 0.7394, 0.5828, 0.9063, 0.5828, 0.9064, 0.5829, 0.9064, 0.5829, 0.9063, 0.5831, 0.9063, 0.5831, 0.9064, 0.5832, 0.9064, 0.5832, 0.9063, 0.6246, 0.9926, 0.625, 0.9926, 0.625, 0.993, 0.6246, 0.993, 0.6246, 0.993, 0.625, 0.993, 0.625, 0.9934, 0.6246, 0.9934, 0.6246, 0.9934, 0.625, 0.9934, 0.625, 0.9938, 0.6246, 0.9938, 0.6246, 0.9938, 0.625, 0.9938, 0.625, 0.9942, 0.6246, 0.9942, 0.625, 0.9934, 0.6254, 0.9934, 0.6254, 0.9938, 0.625, 0.9938, 0.6246, 0.9926, 0.625, 0.9926, 0.625, 0.993, 0.6246, 0.993, 0.6246, 0.993, 0.625, 0.993, 0.625, 0.9934, 0.6246, 0.9934, 0.6246, 0.9934, 0.625, 0.9934, 0.625, 0.9938, 0.6246, 0.9938, 0.6246, 0.9938, 0.625, 0.9938, 0.625, 0.9942, 0.6246, 0.9942, 0.625, 0.9934, 0.6254, 0.9934, 0.6254, 0.9938, 0.625, 0.9938, 0.6246, 0.9926, 0.625, 0.9926, 0.625, 0.993, 0.6246, 0.993, 0.6246, 0.993, 0.625, 0.993, 0.625, 0.9934, 0.6246, 0.9934, 0.6246, 0.9934, 0.625, 0.9934, 0.625, 0.9938, 0.6246, 0.9938, 0.6246, 0.9938, 0.625, 0.9938, 0.625, 0.9942, 0.6246, 0.9942, 0.625, 0.9934, 0.6254, 0.9934, 0.6254, 0.9938, 0.625, 0.9938, 0.6246, 0.9926, 0.625, 0.9926, 0.625, 0.993, 0.6246, 0.993, 0.6246, 0.993, 0.625, 0.993, 0.625, 0.9934, 0.6246, 0.9934, 0.6246, 0.9934, 0.625, 0.9934, 0.625, 0.9938, 0.6246, 0.9938, 0.6246, 0.9938, 0.625, 0.9938, 0.625, 0.9942, 0.6246, 0.9942, 0.625, 0.9934, 0.6254, 0.9934, 0.6254, 0.9938, 0.625, 0.9938, 0.6246, 0.9926, 0.625, 0.9926, 0.625, 0.993, 0.6246, 0.993, 0.6246, 0.993, 0.625, 0.993, 0.625, 0.9934, 0.6246, 0.9934, 0.6246, 0.9934, 0.625, 0.9934, 0.625, 0.9938, 0.6246, 0.9938, 0.6246, 0.9938, 0.625, 0.9938, 0.625, 0.9942, 0.6246, 0.9942, 0.625, 0.9934, 0.6254, 0.9934, 0.6254, 0.9938, 0.625, 0.9938, 0.6201, 0.9848, 0.6208, 0.9848, 0.6208, 0.9855, 0.6201, 0.9855, 0.6194, 0.9855, 0.6201, 0.9855, 0.6201, 0.9862, 0.6194, 0.9862, 0.6194, 0.9834, 0.6201, 0.9834, 0.6201, 0.9841, 0.6194, 0.9841, 0.6194, 0.9848, 0.6201, 0.9848, 0.6201, 0.9855, 0.6194, 0.9855, 0.6194, 0.9841, 0.6201, 0.9841, 0.6201, 0.9848, 0.6194, 0.9848])
me_cube_057.materials.append(mat_texture)
me_cube_057.update()

# ---- objects
ob_building_3_base_extra__blue = bpy.data.objects.new('Building_3_Base_Extra (Blue)', me_cube_057)

# ---- transforms, parenting, visibility, modifiers, constraints
ob_building_3_base_extra__blue.location = (0.0, 0.0, 0.0)
ob_building_3_base_extra__blue.scale = (0.7565, 0.7565, 0.7565)

# ---- collection membership
col_collection.objects.link(ob_building_3_base_extra__blue)

# ---- scene / render settings (as saved in the file)
scene.frame_start = 1; scene.frame_end = 250; scene.frame_set(1)
scene.render.engine = 'BLENDER_EEVEE_NEXT'
scene.cycles.sampling_pattern = 'TABULATED_SOBOL'
scene.cycles.use_light_tree = False
scene.view_settings.view_transform = 'Filmic'
bpy.context.view_layer.update()

# ---- added for rendering (the .blend has no active camera and no usable light): camera, sun
cam_auto = bpy.data.cameras.new('AutoCamera')
cam_auto.lens = 50.0
cam_auto.sensor_width = 36.0
cam_auto.clip_end = 1000.0
ob_auto_camera = bpy.data.objects.new('AutoCamera', cam_auto)
scene.collection.objects.link(ob_auto_camera)
ob_auto_camera.location = (3.15259, -3.78311, 3.47211)
ob_auto_camera.rotation_euler = (1.09748, -7.21219e-08, 0.694738)
scene.camera = ob_auto_camera
light_auto_sun = bpy.data.lights.new('AutoSun', 'SUN')
light_auto_sun.energy = 3.0
light_auto_sun.angle = 0.0523599
ob_auto_sun = bpy.data.objects.new('AutoSun', light_auto_sun)
scene.collection.objects.link(ob_auto_sun)
ob_auto_sun.rotation_euler = (0.872665, 0.174533, 0.523599)
bpy.context.view_layer.update()
